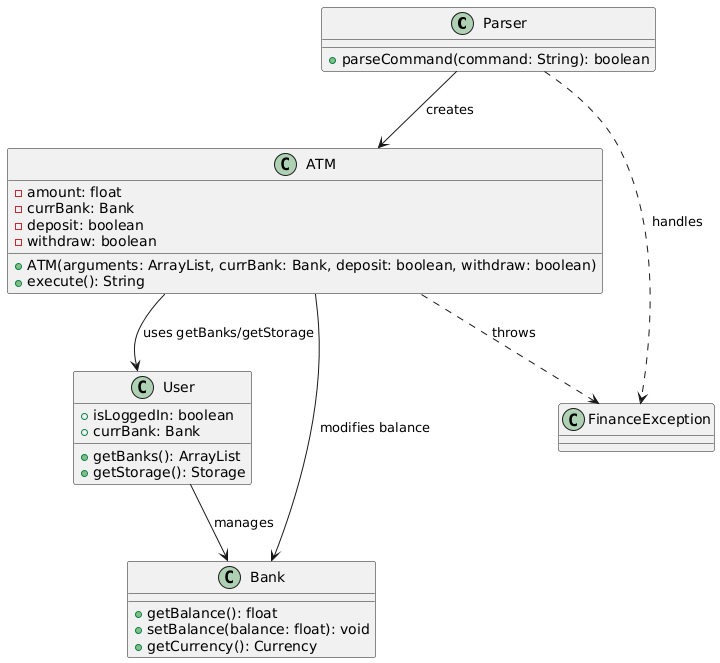

The diagram above was rendered by PlantUML. Its source (embedded in the PNG):
@startuml
' Core class structure for deposit/withdraw

class Parser {
    +parseCommand(command: String): boolean
}

class ATM {
    -amount: float
    -currBank: Bank
    -deposit: boolean
    -withdraw: boolean
    +ATM(arguments: ArrayList, currBank: Bank, deposit: boolean, withdraw: boolean)
    +execute(): String
}

class User {
    +isLoggedIn: boolean
    +currBank: Bank
    +getBanks(): ArrayList
    +getStorage(): Storage
}

class Bank {
    +getBalance(): float
    +setBalance(balance: float): void
    +getCurrency(): Currency
}

class FinanceException

Parser --> ATM : creates
ATM --> Bank : modifies balance
ATM --> User : uses getBanks/getStorage
User --> Bank : manages
Parser ..> FinanceException : handles
ATM ..> FinanceException : throws
@enduml